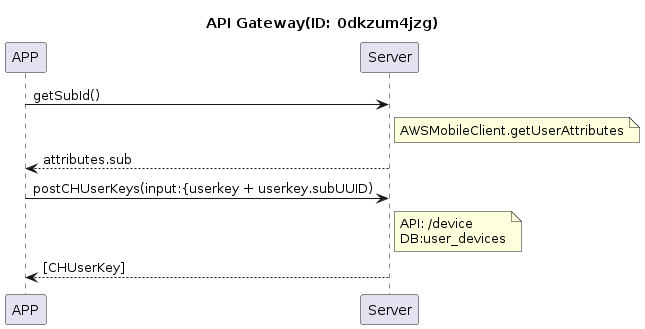

The diagram above was rendered by PlantUML. Its source (embedded in the PNG):
@startuml
title: "API Gateway(ID: 0dkzum4jzg)"

APP -> Server: getSubId()
note right of Server :AWSMobileClient.getUserAttributes
Server --> APP: attributes.sub
APP -> Server: postCHUserKeys(input:{userkey + userkey.subUUID)
note right of Server :API: /device \nDB:user_devices
Server --> APP: [CHUserKey]

@enduml